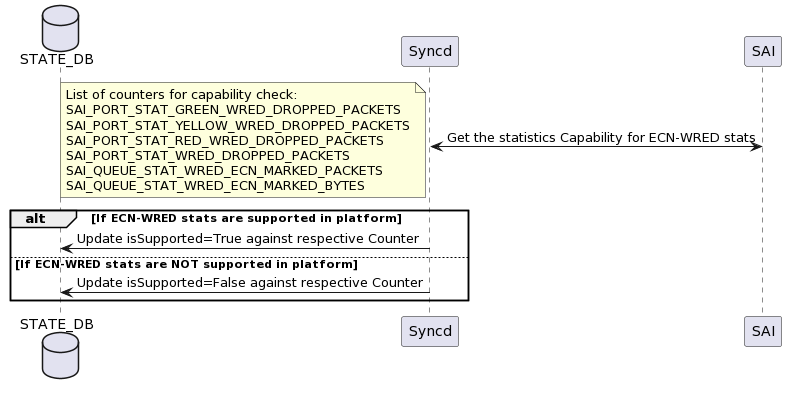

The diagram above was rendered by PlantUML. Its source (embedded in the PNG):
@startuml
database STATE_DB
Syncd <-> SAI : Get the statistics Capability for ECN-WRED stats
note left
List of counters for capability check:
SAI_PORT_STAT_GREEN_WRED_DROPPED_PACKETS
SAI_PORT_STAT_YELLOW_WRED_DROPPED_PACKETS
SAI_PORT_STAT_RED_WRED_DROPPED_PACKETS
SAI_PORT_STAT_WRED_DROPPED_PACKETS
SAI_QUEUE_STAT_WRED_ECN_MARKED_PACKETS
SAI_QUEUE_STAT_WRED_ECN_MARKED_BYTES
end note
alt If ECN-WRED stats are supported in platform
Syncd -> STATE_DB :  Update isSupported=True against respective Counter
else If ECN-WRED stats are NOT supported in platform
Syncd -> STATE_DB :  Update isSupported=False against respective Counter
end
@enduml